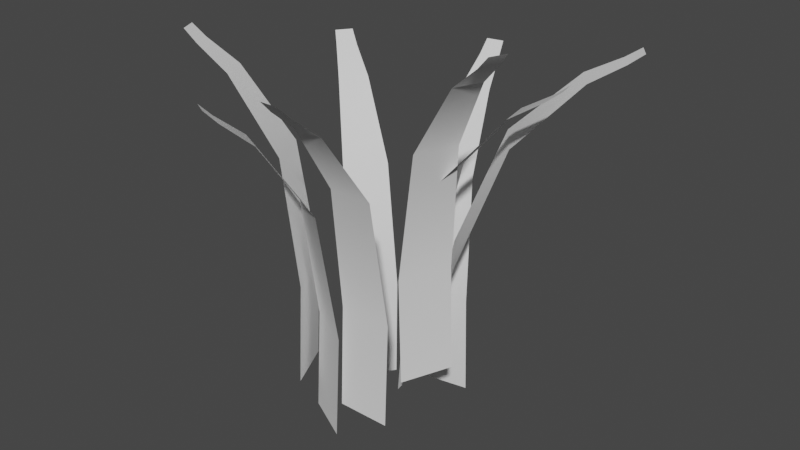 # Source: GrassModelV2.blend  (saved by Blender 4.0.36; exported with 4.5.12 LTS)
import bpy
from mathutils import Matrix  # noqa: F401  (used for matrix-valued properties, if any)

bpy.ops.wm.read_factory_settings(use_empty=True)
scene = bpy.context.scene
scene.name = 'Scene'

# ---- collections
col_collection = bpy.data.collections.new('Collection'); scene.collection.children.link(col_collection)

# ---- world
world_world = bpy.data.worlds.new('World'); scene.world = world_world
world_world.use_nodes = True; world_world.node_tree.nodes.clear()
_N = world_world.node_tree.nodes; _L = world_world.node_tree.links
n0 = _N.new('ShaderNodeOutputWorld'); n0.name = 'World Output'; n0.location = (300, 300)
n1 = _N.new('ShaderNodeBackground'); n1.name = 'Background'; n1.location = (10, 300)
n1.inputs[0].default_value = (0.05088, 0.05088, 0.05088, 1.0)
_L.new(n1.outputs[0], n0.inputs[0])
n0.is_active_output = True
world_world.color = (0.05088, 0.05088, 0.05088)
world_world.use_sun_shadow = False
world_world.sun_shadow_jitter_overblur = 0.0

# ---- meshes
me_plane = bpy.data.meshes.new('Plane')
me_plane.from_pydata([(-0.06669, -0.1518, 0.2102), (0.1333, -0.1518, 0.2102), (-0.06623, 0.2391, 0.1924), (0.1329, 0.2391, 0.1924), (-0.04762, 0.7065, 0.2528), (0.1142, 0.7065, 0.2528), (-0.02007, 0.9723, 0.4264), (0.0867, 0.9723, 0.4264), (-0.00392, 1.059, 0.5309), (0.07055, 1.059, 0.5309), (0.001685, 1.105, 0.5755), (0.06494, 1.105, 0.5755), (0.141, -0.01019, 0.1343), (0.216, -0.01019, -0.05109), (0.1247, 0.3807, 0.1272), (0.1994, 0.3807, -0.05735), (0.1876, 0.8481, 0.1326), (0.2483, 0.8481, -0.01745), (0.3589, 1.114, 0.1722), (0.3989, 1.114, 0.07323), (0.4618, 1.2, 0.1964), (0.4897, 1.2, 0.1274), (0.5053, 1.246, 0.208), (0.529, 1.246, 0.1494), (0.1204, -0.03025, -0.05131), (0.002561, -0.02514, -0.2128), (0.1861, 0.3537, -0.0877), (0.06879, 0.3588, -0.2484), (0.3179, 0.7943, -0.193), (0.2225, 0.7984, -0.3237), (0.4917, 1.012, -0.3471), (0.4287, 1.015, -0.4333), (0.5814, 1.072, -0.4307), (0.5375, 1.074, -0.4909), (0.6224, 1.107, -0.4665), (0.5851, 1.108, -0.5176), (-0.3245, -0.1181, 0.0582), (-0.2403, -0.1181, 0.2396), (-0.3081, 0.2728, 0.05111), (-0.2244, 0.2728, 0.2317), (-0.355, 0.7403, 0.09339), (-0.287, 0.7403, 0.2402), (-0.501, 1.006, 0.1914), (-0.4561, 1.006, 0.2883), (-0.589, 1.092, 0.25), (-0.5576, 1.092, 0.3176), (-0.6271, 1.138, 0.2739), (-0.6005, 1.138, 0.3313), (-0.2391, -0.2624, 0.1544), (-0.06176, -0.2624, 0.247), (-0.2304, 0.1285, 0.1389), (-0.05392, 0.1285, 0.231), (-0.2418, 0.596, 0.201), (-0.09836, 0.596, 0.2759), (-0.2978, 0.8618, 0.3676), (-0.2031, 0.8618, 0.417), (-0.3318, 0.948, 0.4677), (-0.2658, 0.948, 0.5022), (-0.3475, 0.994, 0.5099), (-0.2914, 0.994, 0.5392), (0.1044, -0.2824, -0.2937), (-0.09237, -0.2824, -0.2578), (0.1071, 0.1084, -0.2761), (-0.08872, 0.1084, -0.2404), (0.07798, 0.5759, -0.3322), (-0.08125, 0.5759, -0.3031), (0.01971, 0.8417, -0.498), (-0.08532, 0.8417, -0.4788), (-0.01494, 0.928, -0.5979), (-0.0882, 0.928, -0.5845), (-0.02847, 0.974, -0.6408), (-0.0907, 0.974, -0.6294), (-0.1543, -0.26, -0.1933), (-0.2709, -0.26, -0.03075), (-0.1401, 0.1308, -0.1825), (-0.2561, 0.1308, -0.02074), (-0.2, 0.5983, -0.2026), (-0.2944, 0.5983, -0.07104), (-0.3572, 0.8641, -0.2814), (-0.4194, 0.8641, -0.1946), (-0.4515, 0.9504, -0.3291), (-0.4949, 0.9504, -0.2686), (-0.491, 0.9964, -0.3506), (-0.5279, 0.9964, -0.2992), (0.06165, -0.1164, 0.05502), (0.02887, -0.1121, -0.1422), (0.09546, 0.2734, 0.05751), (0.06284, 0.2777, -0.1388), (0.2128, 0.7294, 0.02918), (0.1863, 0.7329, -0.1305), (0.4129, 0.971, -0.02669), (0.3954, 0.9733, -0.132), (0.5238, 1.043, -0.05988), (0.5116, 1.045, -0.1333), (0.5725, 1.083, -0.07279), (0.5622, 1.085, -0.1352)], [], [(0, 1, 3, 2), (2, 3, 5, 4), (4, 5, 7, 6), (6, 7, 9, 8), (8, 9, 11, 10), (12, 13, 15, 14), (14, 15, 17, 16), (16, 17, 19, 18), (18, 19, 21, 20), (20, 21, 23, 22), (24, 25, 27, 26), (26, 27, 29, 28), (28, 29, 31, 30), (30, 31, 33, 32), (32, 33, 35, 34), (36, 37, 39, 38), (38, 39, 41, 40), (40, 41, 43, 42), (42, 43, 45, 44), (44, 45, 47, 46), (48, 49, 51, 50), (50, 51, 53, 52), (52, 53, 55, 54), (54, 55, 57, 56), (56, 57, 59, 58), (60, 61, 63, 62), (62, 63, 65, 64), (64, 65, 67, 66), (66, 67, 69, 68), (68, 69, 71, 70), (72, 73, 75, 74), (74, 75, 77, 76), (76, 77, 79, 78), (78, 79, 81, 80), (80, 81, 83, 82), (84, 85, 87, 86), (86, 87, 89, 88), (88, 89, 91, 90), (90, 91, 93, 92), (92, 93, 95, 94)])
me_plane.polygons.foreach_set('use_smooth', [True] * 40)
_uv = me_plane.uv_layers.new(name='UVMap')
_uv.uv.foreach_set('vector', [0.0, 0.0, 1.0, 0.0, 1.0, 1.0, 0.0, 1.0, 0.0, 1.0, 1.0, 1.0, 1.0, 1.0, 0.0, 1.0, 0.0, 1.0, 1.0, 1.0, 1.0, 1.0, 0.0, 1.0, 0.0, 1.0, 1.0, 1.0, 1.0, 1.0, 0.0, 1.0, 0.0, 1.0, 1.0, 1.0, 1.0, 1.0, 0.0, 1.0, 0.0, 0.0, 1.0, 0.0, 1.0, 1.0, 0.0, 1.0, 0.0, 1.0, 1.0, 1.0, 1.0, 1.0, 0.0, 1.0, 0.0, 1.0, 1.0, 1.0, 1.0, 1.0, 0.0, 1.0, 0.0, 1.0, 1.0, 1.0, 1.0, 1.0, 0.0, 1.0, 0.0, 1.0, 1.0, 1.0, 1.0, 1.0, 0.0, 1.0, 0.0, 0.0, 1.0, 0.0, 1.0, 1.0, 0.0, 1.0, 0.0, 1.0, 1.0, 1.0, 1.0, 1.0, 0.0, 1.0, 0.0, 1.0, 1.0, 1.0, 1.0, 1.0, 0.0, 1.0, 0.0, 1.0, 1.0, 1.0, 1.0, 1.0, 0.0, 1.0, 0.0, 1.0, 1.0, 1.0, 1.0, 1.0, 0.0, 1.0, 0.0, 0.0, 1.0, 0.0, 1.0, 1.0, 0.0, 1.0, 0.0, 1.0, 1.0, 1.0, 1.0, 1.0, 0.0, 1.0, 0.0, 1.0, 1.0, 1.0, 1.0, 1.0, 0.0, 1.0, 0.0, 1.0, 1.0, 1.0, 1.0, 1.0, 0.0, 1.0, 0.0, 1.0, 1.0, 1.0, 1.0, 1.0, 0.0, 1.0, 0.0, 0.0, 1.0, 0.0, 1.0, 1.0, 0.0, 1.0, 0.0, 1.0, 1.0, 1.0, 1.0, 1.0, 0.0, 1.0, 0.0, 1.0, 1.0, 1.0, 1.0, 1.0, 0.0, 1.0, 0.0, 1.0, 1.0, 1.0, 1.0, 1.0, 0.0, 1.0, 0.0, 1.0, 1.0, 1.0, 1.0, 1.0, 0.0, 1.0, 0.0, 0.0, 1.0, 0.0, 1.0, 1.0, 0.0, 1.0, 0.0, 1.0, 1.0, 1.0, 1.0, 1.0, 0.0, 1.0, 0.0, 1.0, 1.0, 1.0, 1.0, 1.0, 0.0, 1.0, 0.0, 1.0, 1.0, 1.0, 1.0, 1.0, 0.0, 1.0, 0.0, 1.0, 1.0, 1.0, 1.0, 1.0, 0.0, 1.0, 0.0, 0.0, 1.0, 0.0, 1.0, 1.0, 0.0, 1.0, 0.0, 1.0, 1.0, 1.0, 1.0, 1.0, 0.0, 1.0, 0.0, 1.0, 1.0, 1.0, 1.0, 1.0, 0.0, 1.0, 0.0, 1.0, 1.0, 1.0, 1.0, 1.0, 0.0, 1.0, 0.0, 1.0, 1.0, 1.0, 1.0, 1.0, 0.0, 1.0, 0.0, 0.0, 1.0, 0.0, 1.0, 1.0, 0.0, 1.0, 0.0, 1.0, 1.0, 1.0, 1.0, 1.0, 0.0, 1.0, 0.0, 1.0, 1.0, 1.0, 1.0, 1.0, 0.0, 1.0, 0.0, 1.0, 1.0, 1.0, 1.0, 1.0, 0.0, 1.0, 0.0, 1.0, 1.0, 1.0, 1.0, 1.0, 0.0, 1.0])
me_plane.update()

# ---- objects
ob_plane = bpy.data.objects.new('Plane', me_plane)

# ---- transforms, parenting, visibility, modifiers, constraints
ob_plane.location = (0.0, 2.856e-08, 0.0)
ob_plane.rotation_euler = (1.571, -0.0, 0.0)
ob_plane.lock_scale = (True, False, False)

# ---- collection membership
col_collection.objects.link(ob_plane)

# ---- scene / render settings (as saved in the file)
scene.frame_start = 1; scene.frame_end = 250; scene.frame_set(1)
scene.render.engine = 'BLENDER_EEVEE_NEXT'
scene.cycles.sampling_pattern = 'TABULATED_SOBOL'
scene.cycles.use_light_tree = False
scene.view_settings.view_transform = 'Filmic'
bpy.context.view_layer.update()

# ---- added for rendering (the .blend has no active camera and no usable light): camera, sun
cam_auto = bpy.data.cameras.new('AutoCamera')
cam_auto.lens = 50.0
cam_auto.sensor_width = 36.0
cam_auto.clip_end = 1000.0
ob_auto_camera = bpy.data.objects.new('AutoCamera', cam_auto)
scene.collection.objects.link(ob_auto_camera)
ob_auto_camera.location = (2.1432, -2.54201, 2.19833)
ob_auto_camera.rotation_euler = (1.09748, -7.21219e-08, 0.694738)
scene.camera = ob_auto_camera
light_auto_sun = bpy.data.lights.new('AutoSun', 'SUN')
light_auto_sun.energy = 3.0
light_auto_sun.angle = 0.0523599
ob_auto_sun = bpy.data.objects.new('AutoSun', light_auto_sun)
scene.collection.objects.link(ob_auto_sun)
ob_auto_sun.rotation_euler = (0.872665, 0.174533, 0.523599)
bpy.context.view_layer.update()
